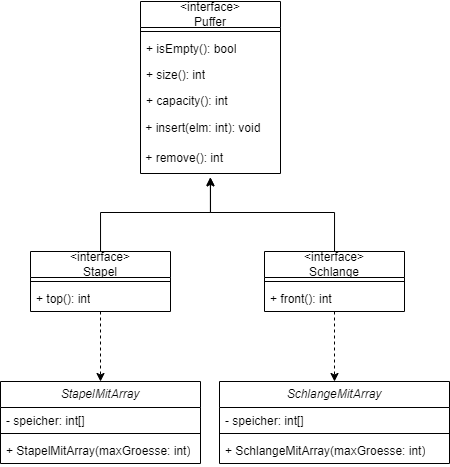

The diagram above was exported from draw.io. Its source (the exported page's mxGraphModel, read from the mxfile embedded in the PNG):
<mxGraphModel dx="989" dy="575" grid="1" gridSize="10" guides="1" tooltips="1" connect="1" arrows="1" fold="1" page="1" pageScale="1" pageWidth="827" pageHeight="1169" math="0" shadow="0">
  <root>
    <mxCell id="WIyWlLk6GJQsqaUBKTNV-0" />
    <mxCell id="WIyWlLk6GJQsqaUBKTNV-1" parent="WIyWlLk6GJQsqaUBKTNV-0" />
    <mxCell id="X5jkI3r3FwCdlGRwAqA--0" value="&lt;span style=&quot;font-style: italic;&quot;&gt;SchlangeMitArray&lt;/span&gt;" style="swimlane;fontStyle=0;childLayout=stackLayout;horizontal=1;startSize=26;fillColor=none;horizontalStack=0;resizeParent=1;resizeParentMax=0;resizeLast=0;collapsible=1;marginBottom=0;whiteSpace=wrap;html=1;" vertex="1" parent="WIyWlLk6GJQsqaUBKTNV-1">
      <mxGeometry x="229" y="390" width="230" height="82" as="geometry" />
    </mxCell>
    <mxCell id="X5jkI3r3FwCdlGRwAqA--1" value="- speicher: int[]" style="text;strokeColor=none;fillColor=none;align=left;verticalAlign=top;spacingLeft=4;spacingRight=4;overflow=hidden;rotatable=0;points=[[0,0.5],[1,0.5]];portConstraint=eastwest;whiteSpace=wrap;html=1;" vertex="1" parent="X5jkI3r3FwCdlGRwAqA--0">
      <mxGeometry y="26" width="230" height="22" as="geometry" />
    </mxCell>
    <mxCell id="X5jkI3r3FwCdlGRwAqA--30" value="" style="line;strokeWidth=1;fillColor=none;align=left;verticalAlign=middle;spacingTop=-1;spacingLeft=3;spacingRight=3;rotatable=0;labelPosition=right;points=[];portConstraint=eastwest;strokeColor=inherit;" vertex="1" parent="X5jkI3r3FwCdlGRwAqA--0">
      <mxGeometry y="48" width="230" height="8" as="geometry" />
    </mxCell>
    <mxCell id="X5jkI3r3FwCdlGRwAqA--31" value="+&amp;nbsp;SchlangeMitArray(maxGroesse: int)" style="text;strokeColor=none;fillColor=none;align=left;verticalAlign=top;spacingLeft=4;spacingRight=4;overflow=hidden;rotatable=0;points=[[0,0.5],[1,0.5]];portConstraint=eastwest;whiteSpace=wrap;html=1;" vertex="1" parent="X5jkI3r3FwCdlGRwAqA--0">
      <mxGeometry y="56" width="230" height="26" as="geometry" />
    </mxCell>
    <mxCell id="X5jkI3r3FwCdlGRwAqA--4" value="&lt;span style=&quot;font-style: italic;&quot;&gt;StapelMitArray&lt;/span&gt;" style="swimlane;fontStyle=0;childLayout=stackLayout;horizontal=1;startSize=26;fillColor=none;horizontalStack=0;resizeParent=1;resizeParentMax=0;resizeLast=0;collapsible=1;marginBottom=0;whiteSpace=wrap;html=1;" vertex="1" parent="WIyWlLk6GJQsqaUBKTNV-1">
      <mxGeometry x="10" y="390" width="200" height="82" as="geometry" />
    </mxCell>
    <mxCell id="X5jkI3r3FwCdlGRwAqA--5" value="- speicher: int[]" style="text;strokeColor=none;fillColor=none;align=left;verticalAlign=top;spacingLeft=4;spacingRight=4;overflow=hidden;rotatable=0;points=[[0,0.5],[1,0.5]];portConstraint=eastwest;whiteSpace=wrap;html=1;" vertex="1" parent="X5jkI3r3FwCdlGRwAqA--4">
      <mxGeometry y="26" width="200" height="22" as="geometry" />
    </mxCell>
    <mxCell id="X5jkI3r3FwCdlGRwAqA--25" value="" style="line;strokeWidth=1;fillColor=none;align=left;verticalAlign=middle;spacingTop=-1;spacingLeft=3;spacingRight=3;rotatable=0;labelPosition=right;points=[];portConstraint=eastwest;strokeColor=inherit;" vertex="1" parent="X5jkI3r3FwCdlGRwAqA--4">
      <mxGeometry y="48" width="200" height="8" as="geometry" />
    </mxCell>
    <mxCell id="X5jkI3r3FwCdlGRwAqA--6" value="+ StapelMitArray(maxGroesse: int)" style="text;strokeColor=none;fillColor=none;align=left;verticalAlign=top;spacingLeft=4;spacingRight=4;overflow=hidden;rotatable=0;points=[[0,0.5],[1,0.5]];portConstraint=eastwest;whiteSpace=wrap;html=1;" vertex="1" parent="X5jkI3r3FwCdlGRwAqA--4">
      <mxGeometry y="56" width="200" height="26" as="geometry" />
    </mxCell>
    <mxCell id="X5jkI3r3FwCdlGRwAqA--8" value="&amp;lt;interface&amp;gt;&lt;br&gt;Puffer" style="swimlane;fontStyle=0;childLayout=stackLayout;horizontal=1;startSize=26;fillColor=none;horizontalStack=0;resizeParent=1;resizeParentMax=0;resizeLast=0;collapsible=1;marginBottom=0;whiteSpace=wrap;html=1;" vertex="1" parent="WIyWlLk6GJQsqaUBKTNV-1">
      <mxGeometry x="150" y="10" width="140" height="172" as="geometry" />
    </mxCell>
    <mxCell id="X5jkI3r3FwCdlGRwAqA--26" value="" style="line;strokeWidth=1;fillColor=none;align=left;verticalAlign=middle;spacingTop=-1;spacingLeft=3;spacingRight=3;rotatable=0;labelPosition=right;points=[];portConstraint=eastwest;strokeColor=inherit;" vertex="1" parent="X5jkI3r3FwCdlGRwAqA--8">
      <mxGeometry y="26" width="140" height="8" as="geometry" />
    </mxCell>
    <mxCell id="X5jkI3r3FwCdlGRwAqA--9" value="+ isEmpty(): bool" style="text;strokeColor=none;fillColor=none;align=left;verticalAlign=top;spacingLeft=4;spacingRight=4;overflow=hidden;rotatable=0;points=[[0,0.5],[1,0.5]];portConstraint=eastwest;whiteSpace=wrap;html=1;" vertex="1" parent="X5jkI3r3FwCdlGRwAqA--8">
      <mxGeometry y="34" width="140" height="26" as="geometry" />
    </mxCell>
    <mxCell id="X5jkI3r3FwCdlGRwAqA--10" value="+ size(): int" style="text;strokeColor=none;fillColor=none;align=left;verticalAlign=top;spacingLeft=4;spacingRight=4;overflow=hidden;rotatable=0;points=[[0,0.5],[1,0.5]];portConstraint=eastwest;whiteSpace=wrap;html=1;" vertex="1" parent="X5jkI3r3FwCdlGRwAqA--8">
      <mxGeometry y="60" width="140" height="26" as="geometry" />
    </mxCell>
    <mxCell id="X5jkI3r3FwCdlGRwAqA--11" value="+ capacity(): int" style="text;strokeColor=none;fillColor=none;align=left;verticalAlign=top;spacingLeft=4;spacingRight=4;overflow=hidden;rotatable=0;points=[[0,0.5],[1,0.5]];portConstraint=eastwest;whiteSpace=wrap;html=1;" vertex="1" parent="X5jkI3r3FwCdlGRwAqA--8">
      <mxGeometry y="86" width="140" height="26" as="geometry" />
    </mxCell>
    <mxCell id="X5jkI3r3FwCdlGRwAqA--12" value="&amp;nbsp;+ insert(elm: int): void" style="text;html=1;align=left;verticalAlign=middle;resizable=0;points=[];autosize=1;strokeColor=none;fillColor=none;" vertex="1" parent="X5jkI3r3FwCdlGRwAqA--8">
      <mxGeometry y="112" width="140" height="30" as="geometry" />
    </mxCell>
    <mxCell id="X5jkI3r3FwCdlGRwAqA--13" value="&amp;nbsp;+ remove(): int" style="text;html=1;align=left;verticalAlign=middle;resizable=0;points=[];autosize=1;strokeColor=none;fillColor=none;" vertex="1" parent="X5jkI3r3FwCdlGRwAqA--8">
      <mxGeometry y="142" width="140" height="30" as="geometry" />
    </mxCell>
    <mxCell id="X5jkI3r3FwCdlGRwAqA--19" style="edgeStyle=orthogonalEdgeStyle;rounded=0;orthogonalLoop=1;jettySize=auto;html=1;entryX=0.499;entryY=1.124;entryDx=0;entryDy=0;entryPerimeter=0;" edge="1" parent="WIyWlLk6GJQsqaUBKTNV-1" source="X5jkI3r3FwCdlGRwAqA--14" target="X5jkI3r3FwCdlGRwAqA--13">
      <mxGeometry relative="1" as="geometry" />
    </mxCell>
    <mxCell id="X5jkI3r3FwCdlGRwAqA--23" style="edgeStyle=orthogonalEdgeStyle;rounded=0;orthogonalLoop=1;jettySize=auto;html=1;entryX=0.5;entryY=0;entryDx=0;entryDy=0;dashed=1;" edge="1" parent="WIyWlLk6GJQsqaUBKTNV-1" source="X5jkI3r3FwCdlGRwAqA--14" target="X5jkI3r3FwCdlGRwAqA--4">
      <mxGeometry relative="1" as="geometry" />
    </mxCell>
    <mxCell id="X5jkI3r3FwCdlGRwAqA--14" value="&amp;lt;interface&amp;gt;&lt;br&gt;Stapel" style="swimlane;fontStyle=0;childLayout=stackLayout;horizontal=1;startSize=26;fillColor=none;horizontalStack=0;resizeParent=1;resizeParentMax=0;resizeLast=0;collapsible=1;marginBottom=0;whiteSpace=wrap;html=1;" vertex="1" parent="WIyWlLk6GJQsqaUBKTNV-1">
      <mxGeometry x="40" y="260" width="140" height="60" as="geometry" />
    </mxCell>
    <mxCell id="X5jkI3r3FwCdlGRwAqA--27" value="" style="line;strokeWidth=1;fillColor=none;align=left;verticalAlign=middle;spacingTop=-1;spacingLeft=3;spacingRight=3;rotatable=0;labelPosition=right;points=[];portConstraint=eastwest;strokeColor=inherit;" vertex="1" parent="X5jkI3r3FwCdlGRwAqA--14">
      <mxGeometry y="26" width="140" height="8" as="geometry" />
    </mxCell>
    <mxCell id="X5jkI3r3FwCdlGRwAqA--15" value="+ top(): int" style="text;strokeColor=none;fillColor=none;align=left;verticalAlign=top;spacingLeft=4;spacingRight=4;overflow=hidden;rotatable=0;points=[[0,0.5],[1,0.5]];portConstraint=eastwest;whiteSpace=wrap;html=1;" vertex="1" parent="X5jkI3r3FwCdlGRwAqA--14">
      <mxGeometry y="34" width="140" height="26" as="geometry" />
    </mxCell>
    <mxCell id="X5jkI3r3FwCdlGRwAqA--22" style="edgeStyle=orthogonalEdgeStyle;rounded=0;orthogonalLoop=1;jettySize=auto;html=1;entryX=0.5;entryY=1.147;entryDx=0;entryDy=0;entryPerimeter=0;" edge="1" parent="WIyWlLk6GJQsqaUBKTNV-1" source="X5jkI3r3FwCdlGRwAqA--20" target="X5jkI3r3FwCdlGRwAqA--13">
      <mxGeometry relative="1" as="geometry" />
    </mxCell>
    <mxCell id="X5jkI3r3FwCdlGRwAqA--24" style="edgeStyle=orthogonalEdgeStyle;rounded=0;orthogonalLoop=1;jettySize=auto;html=1;entryX=0.5;entryY=0;entryDx=0;entryDy=0;dashed=1;" edge="1" parent="WIyWlLk6GJQsqaUBKTNV-1" source="X5jkI3r3FwCdlGRwAqA--20" target="X5jkI3r3FwCdlGRwAqA--0">
      <mxGeometry relative="1" as="geometry" />
    </mxCell>
    <mxCell id="X5jkI3r3FwCdlGRwAqA--20" value="&amp;lt;interface&amp;gt;&lt;br&gt;Schlange" style="swimlane;fontStyle=0;childLayout=stackLayout;horizontal=1;startSize=26;fillColor=none;horizontalStack=0;resizeParent=1;resizeParentMax=0;resizeLast=0;collapsible=1;marginBottom=0;whiteSpace=wrap;html=1;" vertex="1" parent="WIyWlLk6GJQsqaUBKTNV-1">
      <mxGeometry x="274" y="260" width="140" height="60" as="geometry" />
    </mxCell>
    <mxCell id="X5jkI3r3FwCdlGRwAqA--28" value="" style="line;strokeWidth=1;fillColor=none;align=left;verticalAlign=middle;spacingTop=-1;spacingLeft=3;spacingRight=3;rotatable=0;labelPosition=right;points=[];portConstraint=eastwest;strokeColor=inherit;" vertex="1" parent="X5jkI3r3FwCdlGRwAqA--20">
      <mxGeometry y="26" width="140" height="8" as="geometry" />
    </mxCell>
    <mxCell id="X5jkI3r3FwCdlGRwAqA--21" value="+ front(): int" style="text;strokeColor=none;fillColor=none;align=left;verticalAlign=top;spacingLeft=4;spacingRight=4;overflow=hidden;rotatable=0;points=[[0,0.5],[1,0.5]];portConstraint=eastwest;whiteSpace=wrap;html=1;" vertex="1" parent="X5jkI3r3FwCdlGRwAqA--20">
      <mxGeometry y="34" width="140" height="26" as="geometry" />
    </mxCell>
  </root>
</mxGraphModel>